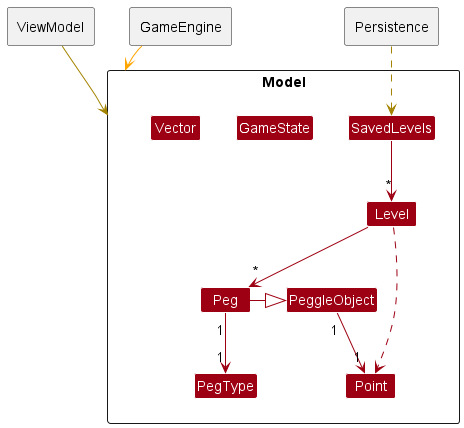

The diagram above was rendered by PlantUML. Its source (embedded in the PNG):
@startuml
!include <office/Concepts/globe_internet>
!include <office/Concepts/documents>
!include <office/Users/user>
!include style.puml

package ViewModel <<Rectangle>> {
}

package Persistence <<Rectangle>> {
}

package GameEngine <<Rectangle>> {
}

package Model <<Rectangle>> {
    Class PeggleObject MODEL_COLOR
    Class Level MODEL_COLOR
    Class SavedLevels MODEL_COLOR
    Class Peg MODEL_COLOR
    Class Point MODEL_COLOR
    Class PegType MODEL_COLOR
    Class GameState MODEL_COLOR
    Class Vector MODEL_COLOR
}



    Level -[MODEL_COLOR]-> "*" Peg
    Level .[MODEL_COLOR].> Point
    SavedLevels -[MODEL_COLOR]-> "*" Level
    Peg -[MODEL_COLOR]|> PeggleObject
    PeggleObject "1" -[MODEL_COLOR]-> "1" Point
    Peg "1" -[MODEL_COLOR]-> "1" PegType
    Persistence .[STORAGE_COLOR].> SavedLevels
    ViewModel -[STORAGE_COLOR]-> Model
    GameEngine -[#orange]-> Model


@enduml